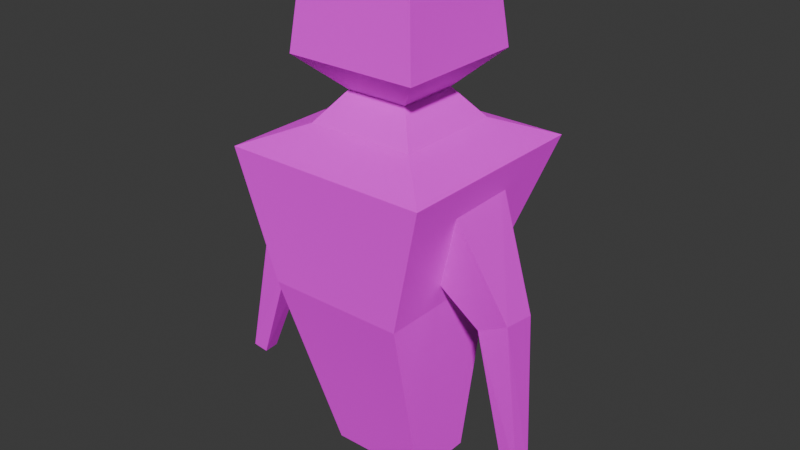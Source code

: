 # Source: body.blend  (saved by Blender 5.0.119; exported with 4.5.12 LTS)
import bpy
from mathutils import Matrix  # noqa: F401  (used for matrix-valued properties, if any)

bpy.ops.wm.read_factory_settings(use_empty=True)
scene = bpy.context.scene
scene.name = 'Scene'

# ---- collections
col_collection = bpy.data.collections.new('Collection'); scene.collection.children.link(col_collection)

# ---- images (referenced by path relative to the original .blend; pixels are not part of the script)
import os
ASSET_DIR = os.environ.get("B2B_ASSET_DIR", "")  # directory of the original .blend (textures are referenced by path, not embedded)
HERE = os.path.dirname(os.path.abspath(__file__))  # packed textures are extracted next to this script under _unpacked/

def load_image(name, relpath, width, height, colorspace="sRGB"):
    """Load a texture the original file referenced (path relative to the .blend, or extracted next to this script)."""
    p = next((c for c in (os.path.join(HERE, relpath), os.path.join(ASSET_DIR, relpath)) if relpath and os.path.exists(c)), "")
    if p:
        img = bpy.data.images.load(p, check_existing=True)
        img.name = name
    else:  # same state as the original file: an image datablock whose file is absent (Cycles renders it pink)
        img = bpy.data.images.new(name, width, height)
        img.source = "FILE"
        img.filepath = "//" + (relpath or name)
    img.colorspace_settings.name = colorspace
    return img
img_wall_png = load_image('wall.png', 'wall.png', 1024, 1024, 'sRGB')
img_wall_png_002 = load_image('wall.png.002', 'wall.png', 1024, 1024, 'sRGB')

# ---- materials (node trees are filled in below, after node groups)
mat_material_001 = bpy.data.materials.new('Material.001')
mat_material_002 = bpy.data.materials.new('Material.002')

# ---- material node trees
mat_material_001.use_nodes = True; mat_material_001.node_tree.nodes.clear()
_N = mat_material_001.node_tree.nodes; _L = mat_material_001.node_tree.links
n0 = _N.new('ShaderNodeBsdfPrincipled'); n0.name = 'Principled BSDF'; n0.location = (-200, 100)
n0.inputs[7].default_value = 0.2864
n1 = _N.new('ShaderNodeOutputMaterial'); n1.name = 'Material Output'; n1.location = (200, 100)
n2 = _N.new('ShaderNodeTexImage'); n2.name = 'Image Texture'; n2.location = (-679, -4)
n2.image = img_wall_png
_L.new(n0.outputs[0], n1.inputs[0])
_L.new(n2.outputs[0], n0.inputs[0])
n1.is_active_output = True
mat_material_002.use_nodes = True; mat_material_002.node_tree.nodes.clear()
_N = mat_material_002.node_tree.nodes; _L = mat_material_002.node_tree.links
n0 = _N.new('ShaderNodeBsdfPrincipled'); n0.name = 'Principled BSDF'; n0.location = (-200, 100)
n1 = _N.new('ShaderNodeOutputMaterial'); n1.name = 'Material Output'; n1.location = (200, 100)
n2 = _N.new('ShaderNodeTexImage'); n2.name = 'Image Texture'; n2.location = (-788, 166)
n2.image = img_wall_png_002
_L.new(n0.outputs[0], n1.inputs[0])
_L.new(n2.outputs[0], n0.inputs[0])
n1.is_active_output = True

# ---- world
world_world = bpy.data.worlds.new('World'); scene.world = world_world
world_world.use_nodes = True; world_world.node_tree.nodes.clear()
_N = world_world.node_tree.nodes; _L = world_world.node_tree.links
n0 = _N.new('ShaderNodeOutputWorld'); n0.name = 'World Output'; n0.location = (200, 100)
n1 = _N.new('ShaderNodeBackground'); n1.name = 'Background'; n1.location = (-200, 100)
n1.inputs[0].default_value = (0.05088, 0.05088, 0.05088, 1.0)
_L.new(n1.outputs[0], n0.inputs[0])
n0.is_active_output = True
world_world.color = (0.05088, 0.05088, 0.05088)
world_world.sun_shadow_jitter_overblur = 0.0

# ---- meshes
me_cube_002 = bpy.data.meshes.new('Cube.002')
me_cube_002.from_pydata([(-0.4585, -0.6744, -0.2588), (-0.5301, -0.5301, 1.188), (-0.4585, 0.6744, -0.2588), (-0.5301, 0.5301, 1.188), (0.8904, -0.6744, -0.2588), (0.5301, -0.5301, 1.188), (0.8904, 0.6744, -0.2588), (0.5301, 0.5301, 1.188), (-0.3456, -0.492, -2.213), (-0.3456, 0.492, -2.213), (0.3208, -0.492, -2.213), (0.3208, 0.492, -2.213), (-1.0, -1.0, 1.0), (-1.0, 1.0, 1.0), (1.0, 1.0, 1.0), (1.0, -1.0, 1.0), (-0.3058, -0.3058, 1.476), (-0.3058, 0.3058, 1.476), (0.3058, -0.3058, 1.476), (0.3058, 0.3058, 1.476), (-0.6435, -0.6435, 1.804), (-0.6435, 0.6435, 1.804), (0.6435, -0.6435, 1.804), (0.6435, 0.6435, 1.804), (-0.5597, -0.5597, 2.571), (-0.5597, 0.5597, 2.571), (0.5597, -0.5597, 2.571), (0.5597, 0.5597, 2.571)], [], [(0, 12, 13, 2), (2, 13, 14, 6), (6, 14, 15, 4), (4, 15, 12, 0), (2, 6, 11, 9), (1, 5, 18, 16), (9, 11, 10, 8), (0, 2, 9, 8), (6, 4, 10, 11), (4, 0, 8, 10), (1, 3, 13, 12), (3, 7, 14, 13), (7, 5, 15, 14), (5, 1, 12, 15), (19, 17, 21, 23), (7, 3, 17, 19), (5, 7, 19, 18), (3, 1, 16, 17), (22, 23, 27, 26), (18, 19, 23, 22), (17, 16, 20, 21), (16, 18, 22, 20), (27, 25, 24, 26), (21, 20, 24, 25), (20, 22, 26, 24), (23, 21, 25, 27)])
_uv = me_cube_002.uv_layers.new(name='UVMap')
_uv.uv.foreach_set('vector', [0.375, 0.0, 0.625, 0.0, 0.625, 0.25, 0.375, 0.25, 0.375, 0.25, 0.625, 0.25, 0.625, 0.5, 0.375, 0.5, 0.375, 0.5, 0.625, 0.5, 0.625, 0.75, 0.375, 0.75, 0.375, 0.75, 0.625, 0.75, 0.625, 1.0, 0.375, 1.0, 0.375, 0.25, 0.375, 0.5, 0.375, 0.5, 0.375, 0.25, 0.8163, 0.6913, 0.6837, 0.6913, 0.6837, 0.6913, 0.8163, 0.6913, 0.125, 0.5, 0.375, 0.5, 0.375, 0.75, 0.125, 0.75, 0.375, 0.0, 0.375, 0.25, 0.375, 0.25, 0.375, 0.0, 0.375, 0.5, 0.375, 0.75, 0.375, 0.75, 0.375, 0.5, 0.375, 0.75, 0.375, 1.0, 0.375, 1.0, 0.375, 0.75, 0.8163, 0.6913, 0.8163, 0.5587, 0.875, 0.5, 0.875, 0.75, 0.8163, 0.5587, 0.6837, 0.5587, 0.625, 0.5, 0.875, 0.5, 0.6837, 0.5587, 0.6837, 0.6913, 0.625, 0.75, 0.625, 0.5, 0.6837, 0.6913, 0.8163, 0.6913, 0.875, 0.75, 0.625, 0.75, 0.6837, 0.5587, 0.8163, 0.5587, 0.8163, 0.5587, 0.6837, 0.5587, 0.6837, 0.5587, 0.8163, 0.5587, 0.8163, 0.5587, 0.6837, 0.5587, 0.6837, 0.6913, 0.6837, 0.5587, 0.6837, 0.5587, 0.6837, 0.6913, 0.8163, 0.5587, 0.8163, 0.6913, 0.8163, 0.6913, 0.8163, 0.5587, 0.6837, 0.6913, 0.6837, 0.5587, 0.6837, 0.5587, 0.6837, 0.6913, 0.6837, 0.6913, 0.6837, 0.5587, 0.6837, 0.5587, 0.6837, 0.6913, 0.8163, 0.5587, 0.8163, 0.6913, 0.8163, 0.6913, 0.8163, 0.5587, 0.8163, 0.6913, 0.6837, 0.6913, 0.6837, 0.6913, 0.8163, 0.6913, 0.6837, 0.5587, 0.8163, 0.5587, 0.8163, 0.6913, 0.6837, 0.6913, 0.8163, 0.5587, 0.8163, 0.6913, 0.8163, 0.6913, 0.8163, 0.5587, 0.8163, 0.6913, 0.6837, 0.6913, 0.6837, 0.6913, 0.8163, 0.6913, 0.6837, 0.5587, 0.8163, 0.5587, 0.8163, 0.5587, 0.6837, 0.5587])
me_cube_002.materials.append(mat_material_001)
me_cube_002.update()
me_cube_003 = bpy.data.meshes.new('Cube.003')
me_cube_003.from_pydata([(-0.02419, -1.409, -0.2217), (-0.3255, -0.8303, 0.8884), (-0.01911, -1.117, -0.3681), (-0.3323, -0.2862, 0.3791), (0.301, -1.398, -0.1892), (0.4193, -0.8057, 0.9047), (0.3061, -1.106, -0.3356), (0.4124, -0.2615, 0.3955), (0.2229, -1.627, -1.568), (0.2144, -1.475, -1.597), (0.3773, -1.618, -1.57), (0.3687, -1.467, -1.599)], [], [(0, 1, 3, 2), (2, 3, 7, 6), (6, 7, 5, 4), (4, 5, 1, 0), (6, 4, 10, 11), (7, 3, 1, 5), (9, 11, 10, 8), (4, 0, 8, 10), (2, 6, 11, 9), (0, 2, 9, 8)])
_uv = me_cube_003.uv_layers.new(name='UVMap')
_uv.uv.foreach_set('vector', [0.375, 0.0, 0.625, 0.0, 0.625, 0.25, 0.375, 0.25, 0.375, 0.25, 0.625, 0.25, 0.625, 0.5, 0.375, 0.5, 0.375, 0.5, 0.625, 0.5, 0.625, 0.75, 0.375, 0.75, 0.375, 0.75, 0.625, 0.75, 0.625, 1.0, 0.375, 1.0, 0.375, 0.5, 0.375, 0.75, 0.375, 0.75, 0.375, 0.5, 0.625, 0.5, 0.875, 0.5, 0.875, 0.75, 0.625, 0.75, 0.125, 0.5, 0.375, 0.5, 0.375, 0.75, 0.125, 0.75, 0.375, 0.75, 0.375, 1.0, 0.375, 1.0, 0.375, 0.75, 0.375, 0.25, 0.375, 0.5, 0.375, 0.5, 0.375, 0.25, 0.375, 0.0, 0.375, 0.25, 0.375, 0.25, 0.375, 0.0])
me_cube_003.materials.append(mat_material_002)
me_cube_003.update()

# ---- objects
ob_cube = bpy.data.objects.new('Cube', me_cube_002)
ob_cube_001 = bpy.data.objects.new('Cube.001', me_cube_003)

# ---- transforms, parenting, visibility, modifiers, constraints
ob_cube.location = (0.0, 0.0, 0.0)
ob_cube.rotation_euler = (0.0, -0.0, -1.571)
ob_cube_001.location = (0.0, 0.0, 0.0)
ob_cube_001.rotation_euler = (0.0, -0.0, -1.571)
_m = ob_cube_001.modifiers.new('Mirror', 'MIRROR')
_m.use_axis = (False, True, False)

# ---- collection membership
col_collection.objects.link(ob_cube)
col_collection.objects.link(ob_cube_001)

# ---- scene / render settings (as saved in the file)
scene.frame_start = 1; scene.frame_end = 250; scene.frame_set(1)
scene.render.engine = 'BLENDER_EEVEE_NEXT'
scene.render.bake_bias = 0.0
scene.render.bake_samples = 0
scene.cycles.sampling_pattern = 'TABULATED_SOBOL'
scene.eevee.use_volume_custom_range = False
bpy.context.view_layer.update()

# ---- added for rendering (the .blend has no active camera and no usable light): camera, sun
cam_auto = bpy.data.cameras.new('AutoCamera')
cam_auto.lens = 50.0
cam_auto.sensor_width = 36.0
cam_auto.clip_end = 1000.0
ob_auto_camera = bpy.data.objects.new('AutoCamera', cam_auto)
scene.collection.objects.link(ob_auto_camera)
ob_auto_camera.location = (5.66333, -6.796, 4.70962)
ob_auto_camera.rotation_euler = (1.09748, -7.21219e-08, 0.694738)
scene.camera = ob_auto_camera
light_auto_sun = bpy.data.lights.new('AutoSun', 'SUN')
light_auto_sun.energy = 3.0
light_auto_sun.angle = 0.0523599
ob_auto_sun = bpy.data.objects.new('AutoSun', light_auto_sun)
scene.collection.objects.link(ob_auto_sun)
ob_auto_sun.rotation_euler = (0.872665, 0.174533, 0.523599)
bpy.context.view_layer.update()
